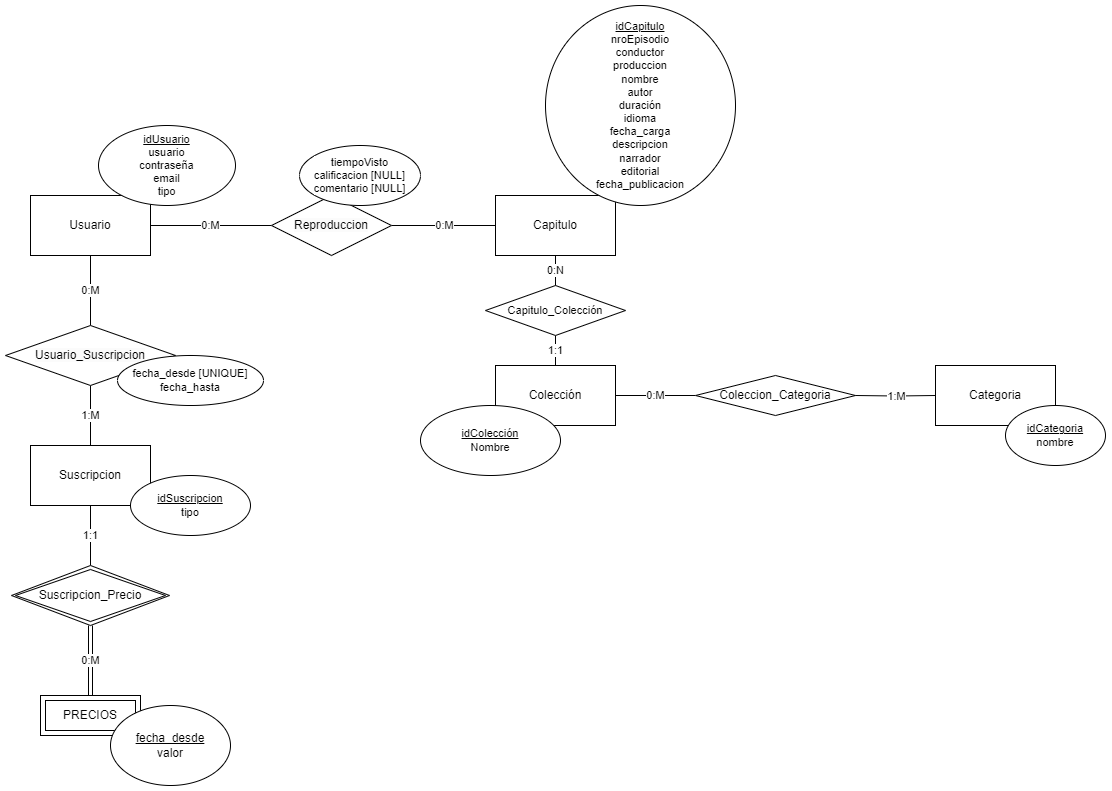

The diagram above was exported from draw.io. Its source (the exported page's mxGraphModel, read from the mxfile embedded in the PNG):
<mxGraphModel dx="2962" dy="933" grid="1" gridSize="10" guides="1" tooltips="1" connect="1" arrows="1" fold="1" page="1" pageScale="1" pageWidth="1169" pageHeight="827" math="0" shadow="0">
  <root>
    <mxCell id="0" />
    <mxCell id="1" parent="0" />
    <mxCell id="2" value="Colección" style="rounded=0;whiteSpace=wrap;html=1;" vertex="1" parent="1">
      <mxGeometry x="520" y="370" width="120" height="60" as="geometry" />
    </mxCell>
    <mxCell id="3" value="0:M" style="edgeStyle=orthogonalEdgeStyle;rounded=0;orthogonalLoop=1;jettySize=auto;html=1;strokeColor=default;align=center;verticalAlign=middle;fontFamily=Helvetica;fontSize=11;fontColor=default;labelBackgroundColor=default;endArrow=none;endFill=0;" edge="1" source="5" target="11" parent="1">
      <mxGeometry relative="1" as="geometry" />
    </mxCell>
    <mxCell id="4" value="0:M" style="edgeStyle=orthogonalEdgeStyle;rounded=0;orthogonalLoop=1;jettySize=auto;html=1;strokeColor=default;align=center;verticalAlign=middle;fontFamily=Helvetica;fontSize=11;fontColor=default;labelBackgroundColor=default;endArrow=none;endFill=0;" edge="1" source="5" target="13" parent="1">
      <mxGeometry relative="1" as="geometry" />
    </mxCell>
    <mxCell id="5" value="Usuario" style="rounded=0;whiteSpace=wrap;html=1;" vertex="1" parent="1">
      <mxGeometry x="55" y="200" width="120" height="60" as="geometry" />
    </mxCell>
    <mxCell id="6" value="1:M" style="edgeStyle=orthogonalEdgeStyle;rounded=0;orthogonalLoop=1;jettySize=auto;html=1;strokeColor=default;align=center;verticalAlign=middle;fontFamily=Helvetica;fontSize=11;fontColor=default;labelBackgroundColor=default;endArrow=none;endFill=0;" edge="1" source="7" target="13" parent="1">
      <mxGeometry relative="1" as="geometry" />
    </mxCell>
    <mxCell id="7" value="Suscripcion" style="rounded=0;whiteSpace=wrap;html=1;" vertex="1" parent="1">
      <mxGeometry x="55" y="450" width="120" height="60" as="geometry" />
    </mxCell>
    <mxCell id="8" value="0:M" style="edgeStyle=orthogonalEdgeStyle;rounded=0;orthogonalLoop=1;jettySize=auto;html=1;endArrow=none;endFill=0;" edge="1" source="2" target="12" parent="1">
      <mxGeometry relative="1" as="geometry" />
    </mxCell>
    <mxCell id="9" value="Capitulo" style="rounded=0;whiteSpace=wrap;html=1;" vertex="1" parent="1">
      <mxGeometry x="520" y="200" width="120" height="60" as="geometry" />
    </mxCell>
    <mxCell id="10" value="0:M" style="edgeStyle=orthogonalEdgeStyle;rounded=0;orthogonalLoop=1;jettySize=auto;html=1;strokeColor=default;align=center;verticalAlign=middle;fontFamily=Helvetica;fontSize=11;fontColor=default;labelBackgroundColor=default;endArrow=none;endFill=0;" edge="1" source="11" target="9" parent="1">
      <mxGeometry relative="1" as="geometry" />
    </mxCell>
    <mxCell id="11" value="&lt;span style=&quot;font-size: 12px; background-color: rgb(251, 251, 251);&quot;&gt;Reproduccion&lt;/span&gt;" style="shape=rhombus;perimeter=rhombusPerimeter;whiteSpace=wrap;html=1;align=center;fontFamily=Helvetica;fontSize=11;fontColor=default;labelBackgroundColor=default;" vertex="1" parent="1">
      <mxGeometry x="296" y="200" width="120" height="60" as="geometry" />
    </mxCell>
    <mxCell id="12" value="Coleccion&lt;span style=&quot;background-color: initial;&quot;&gt;_Categoria&lt;/span&gt;" style="rhombus;whiteSpace=wrap;html=1;rounded=0;" vertex="1" parent="1">
      <mxGeometry x="720" y="380" width="160" height="40" as="geometry" />
    </mxCell>
    <mxCell id="13" value="&lt;span style=&quot;font-size: 12px; background-color: rgb(251, 251, 251);&quot;&gt;Usuario_Suscripcion&lt;/span&gt;" style="shape=rhombus;perimeter=rhombusPerimeter;whiteSpace=wrap;html=1;align=center;fontFamily=Helvetica;fontSize=11;fontColor=default;labelBackgroundColor=default;" vertex="1" parent="1">
      <mxGeometry x="30" y="330" width="170" height="60" as="geometry" />
    </mxCell>
    <mxCell id="14" value="1:M" style="edgeStyle=orthogonalEdgeStyle;rounded=0;orthogonalLoop=1;jettySize=auto;html=1;endArrow=none;endFill=0;" edge="1" target="15" parent="1">
      <mxGeometry relative="1" as="geometry">
        <mxPoint x="880" y="400" as="sourcePoint" />
      </mxGeometry>
    </mxCell>
    <mxCell id="15" value="Categoria" style="whiteSpace=wrap;html=1;rounded=0;" vertex="1" parent="1">
      <mxGeometry x="960" y="370" width="120" height="60" as="geometry" />
    </mxCell>
    <mxCell id="16" value="PRECIOS" style="shape=ext;margin=3;double=1;whiteSpace=wrap;html=1;align=center;" vertex="1" parent="1">
      <mxGeometry x="65" y="700" width="100" height="40" as="geometry" />
    </mxCell>
    <mxCell id="17" value="1:1" style="edgeStyle=orthogonalEdgeStyle;rounded=0;orthogonalLoop=1;jettySize=auto;html=1;exitX=0.5;exitY=0;exitDx=0;exitDy=0;entryX=0.5;entryY=1;entryDx=0;entryDy=0;endArrow=none;endFill=0;" edge="1" source="18" target="7" parent="1">
      <mxGeometry relative="1" as="geometry" />
    </mxCell>
    <mxCell id="18" value="Suscripcion_Precio" style="shape=rhombus;double=1;perimeter=rhombusPerimeter;whiteSpace=wrap;html=1;align=center;" vertex="1" parent="1">
      <mxGeometry x="36" y="570" width="158" height="60" as="geometry" />
    </mxCell>
    <mxCell id="19" value="0:M" style="shape=link;html=1;rounded=0;entryX=0.5;entryY=0;entryDx=0;entryDy=0;exitX=0.5;exitY=1;exitDx=0;exitDy=0;" edge="1" source="18" target="16" parent="1">
      <mxGeometry relative="1" as="geometry">
        <mxPoint x="213.5" y="652.5" as="sourcePoint" />
        <mxPoint x="373.5" y="652.5" as="targetPoint" />
      </mxGeometry>
    </mxCell>
    <mxCell id="20" value="&lt;u&gt;fecha_desde&lt;/u&gt;&lt;div&gt;valor&lt;/div&gt;" style="ellipse;whiteSpace=wrap;html=1;" vertex="1" parent="1">
      <mxGeometry x="135" y="710" width="120" height="80" as="geometry" />
    </mxCell>
    <mxCell id="21" value="&lt;div&gt;&lt;u&gt;idUsuario&lt;/u&gt;&lt;/div&gt;usuario&lt;div&gt;contraseña&lt;/div&gt;&lt;div&gt;email&lt;/div&gt;&lt;div&gt;tipo&lt;/div&gt;" style="ellipse;whiteSpace=wrap;html=1;fontFamily=Helvetica;fontSize=11;fontColor=default;labelBackgroundColor=default;" vertex="1" parent="1">
      <mxGeometry x="123" y="130" width="137" height="80" as="geometry" />
    </mxCell>
    <mxCell id="22" value="fecha_desde [UNIQUE]&lt;div&gt;fecha_hasta&lt;/div&gt;" style="ellipse;whiteSpace=wrap;html=1;fontFamily=Helvetica;fontSize=11;fontColor=default;labelBackgroundColor=default;" vertex="1" parent="1">
      <mxGeometry x="142" y="360" width="146" height="50" as="geometry" />
    </mxCell>
    <mxCell id="23" value="&lt;div&gt;&lt;u&gt;idCapitulo&lt;/u&gt;&lt;/div&gt;&lt;div&gt;nroEpisodio&lt;/div&gt;conductor&lt;br&gt;produccion&lt;div&gt;nombre&lt;br&gt;autor&lt;br&gt;duración&lt;br&gt;idioma&lt;br&gt;fecha_carga&lt;br&gt;descripcion&lt;/div&gt;&lt;div&gt;narrador&lt;/div&gt;&lt;div&gt;editorial&lt;/div&gt;&lt;div&gt;fecha_publicacion&lt;/div&gt;" style="ellipse;whiteSpace=wrap;html=1;fontFamily=Helvetica;fontSize=11;fontColor=default;labelBackgroundColor=default;" vertex="1" parent="1">
      <mxGeometry x="570" y="10" width="190" height="200" as="geometry" />
    </mxCell>
    <mxCell id="24" value="&lt;u&gt;idSuscripcion&lt;/u&gt;&lt;div&gt;tipo&lt;/div&gt;" style="ellipse;whiteSpace=wrap;html=1;fontFamily=Helvetica;fontSize=11;fontColor=default;labelBackgroundColor=default;" vertex="1" parent="1">
      <mxGeometry x="155" y="480" width="120" height="60" as="geometry" />
    </mxCell>
    <mxCell id="25" value="tiempoVisto&lt;div&gt;calificacion [NULL]&lt;/div&gt;&lt;div&gt;comentario [NULL]&lt;/div&gt;" style="ellipse;whiteSpace=wrap;html=1;fontFamily=Helvetica;fontSize=11;fontColor=default;labelBackgroundColor=default;" vertex="1" parent="1">
      <mxGeometry x="324" y="150" width="121" height="60" as="geometry" />
    </mxCell>
    <mxCell id="26" value="&lt;u&gt;idCategoria&lt;/u&gt;&lt;div&gt;nombre&lt;/div&gt;" style="ellipse;whiteSpace=wrap;html=1;fontFamily=Helvetica;fontSize=11;fontColor=default;labelBackgroundColor=default;" vertex="1" parent="1">
      <mxGeometry x="1030" y="410" width="100" height="60" as="geometry" />
    </mxCell>
    <mxCell id="27" value="&lt;div&gt;&lt;u&gt;idColección&lt;/u&gt;&lt;/div&gt;Nombre" style="ellipse;whiteSpace=wrap;html=1;fontFamily=Helvetica;fontSize=11;fontColor=default;labelBackgroundColor=default;" vertex="1" parent="1">
      <mxGeometry x="445" y="410" width="140" height="70" as="geometry" />
    </mxCell>
    <mxCell id="28" value="1:1" style="edgeStyle=orthogonalEdgeStyle;rounded=0;orthogonalLoop=1;jettySize=auto;html=1;exitX=0.5;exitY=1;exitDx=0;exitDy=0;entryX=0.5;entryY=0;entryDx=0;entryDy=0;endArrow=none;endFill=0;" edge="1" source="29" target="2" parent="1">
      <mxGeometry relative="1" as="geometry">
        <Array as="points">
          <mxPoint x="580" y="360" />
          <mxPoint x="580" y="360" />
        </Array>
      </mxGeometry>
    </mxCell>
    <mxCell id="29" value="Capitulo_Colección" style="shape=rhombus;perimeter=rhombusPerimeter;whiteSpace=wrap;html=1;align=center;fontFamily=Helvetica;fontSize=11;fontColor=default;labelBackgroundColor=default;" vertex="1" parent="1">
      <mxGeometry x="510" y="290" width="140" height="50" as="geometry" />
    </mxCell>
    <mxCell id="30" value="0:N" style="rounded=0;orthogonalLoop=1;jettySize=auto;html=1;exitX=0.5;exitY=0;exitDx=0;exitDy=0;endArrow=none;endFill=0;" edge="1" source="29" parent="1">
      <mxGeometry relative="1" as="geometry">
        <mxPoint x="425" y="310" as="sourcePoint" />
        <mxPoint x="580" y="260" as="targetPoint" />
      </mxGeometry>
    </mxCell>
  </root>
</mxGraphModel>